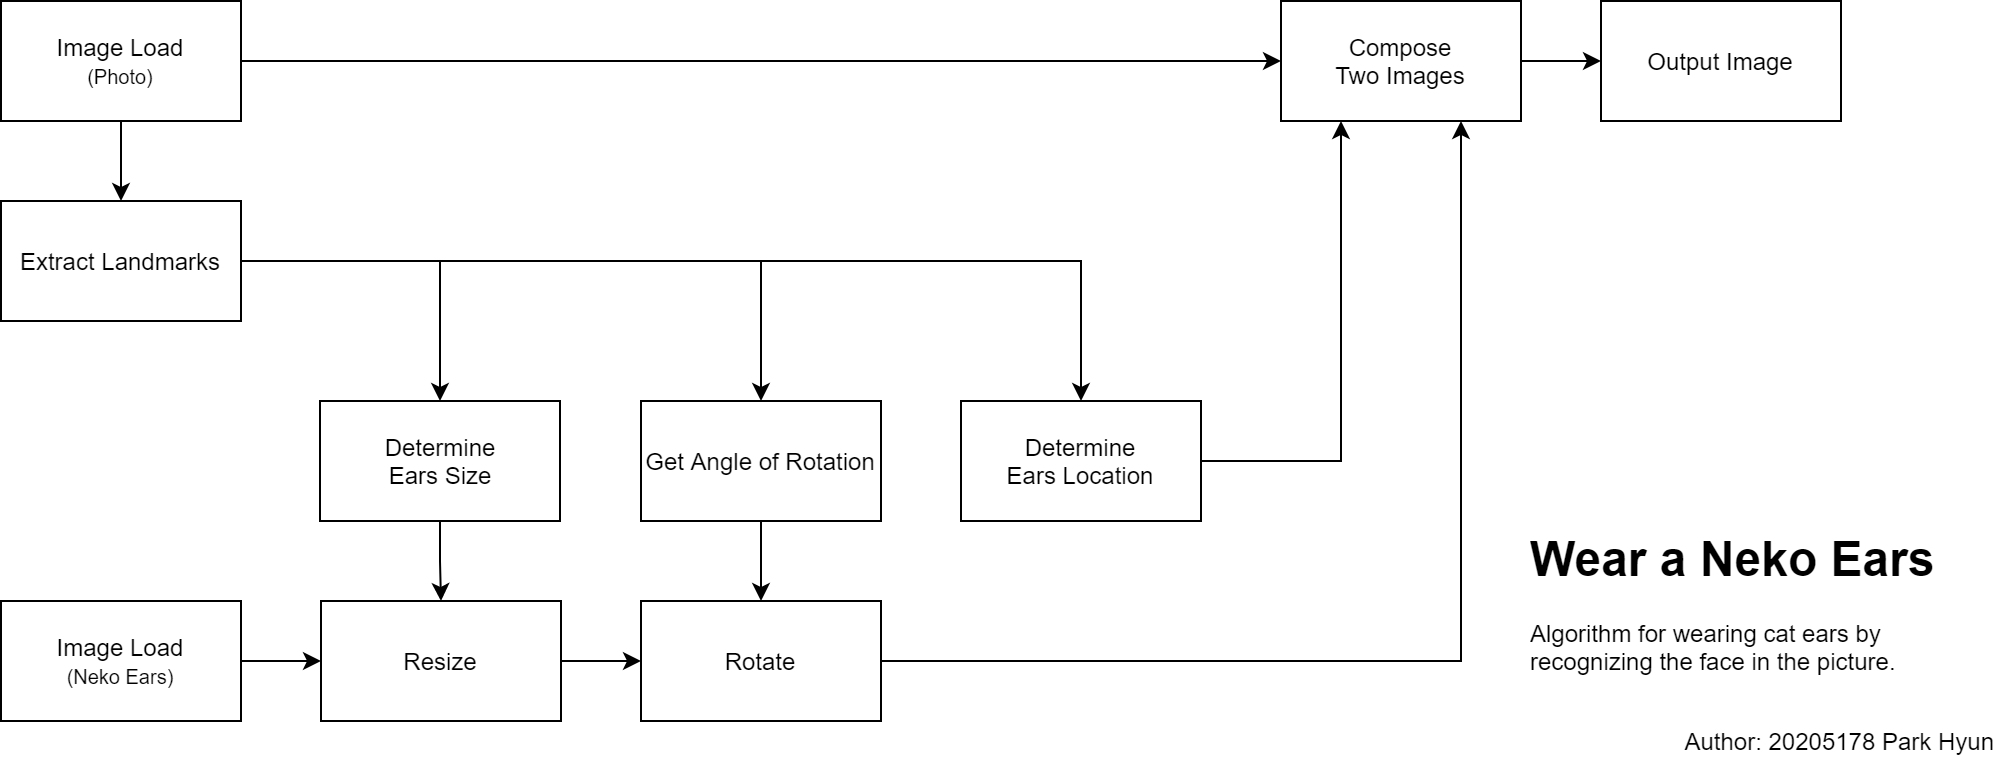

The diagram above was exported from draw.io. Its source (the exported page's mxGraphModel, read from the mxfile embedded in the PNG):
<mxGraphModel dx="1422" dy="794" grid="0" gridSize="10" guides="1" tooltips="1" connect="1" arrows="1" fold="1" page="0" pageScale="1" pageWidth="827" pageHeight="1169" background="none" math="0" shadow="0">
  <root>
    <mxCell id="0" />
    <mxCell id="1" parent="0" />
    <mxCell id="vlquZQasonjp4h22WZBq-11" style="edgeStyle=orthogonalEdgeStyle;rounded=0;orthogonalLoop=1;jettySize=auto;html=1;exitX=0.5;exitY=1;exitDx=0;exitDy=0;entryX=0.5;entryY=0;entryDx=0;entryDy=0;" parent="1" source="vlquZQasonjp4h22WZBq-1" target="vlquZQasonjp4h22WZBq-2" edge="1">
      <mxGeometry relative="1" as="geometry" />
    </mxCell>
    <mxCell id="vlquZQasonjp4h22WZBq-38" style="edgeStyle=orthogonalEdgeStyle;rounded=0;orthogonalLoop=1;jettySize=auto;html=1;exitX=1;exitY=0.5;exitDx=0;exitDy=0;entryX=0;entryY=0.5;entryDx=0;entryDy=0;" parent="1" source="vlquZQasonjp4h22WZBq-1" target="vlquZQasonjp4h22WZBq-29" edge="1">
      <mxGeometry relative="1" as="geometry" />
    </mxCell>
    <mxCell id="vlquZQasonjp4h22WZBq-1" value="Image Load&lt;br&gt;&lt;font style=&quot;font-size: 10px&quot;&gt;(Photo)&lt;/font&gt;" style="rounded=0;whiteSpace=wrap;html=1;" parent="1" vertex="1">
      <mxGeometry x="80" y="220" width="120" height="60" as="geometry" />
    </mxCell>
    <mxCell id="vlquZQasonjp4h22WZBq-24" style="edgeStyle=orthogonalEdgeStyle;rounded=0;orthogonalLoop=1;jettySize=auto;html=1;exitX=1;exitY=0.5;exitDx=0;exitDy=0;" parent="1" source="vlquZQasonjp4h22WZBq-2" target="vlquZQasonjp4h22WZBq-21" edge="1">
      <mxGeometry relative="1" as="geometry" />
    </mxCell>
    <mxCell id="vlquZQasonjp4h22WZBq-25" style="edgeStyle=orthogonalEdgeStyle;rounded=0;orthogonalLoop=1;jettySize=auto;html=1;exitX=1;exitY=0.5;exitDx=0;exitDy=0;entryX=0.5;entryY=0;entryDx=0;entryDy=0;" parent="1" source="vlquZQasonjp4h22WZBq-2" target="vlquZQasonjp4h22WZBq-20" edge="1">
      <mxGeometry relative="1" as="geometry" />
    </mxCell>
    <mxCell id="vlquZQasonjp4h22WZBq-41" style="edgeStyle=orthogonalEdgeStyle;rounded=0;orthogonalLoop=1;jettySize=auto;html=1;exitX=1;exitY=0.5;exitDx=0;exitDy=0;" parent="1" source="vlquZQasonjp4h22WZBq-2" target="vlquZQasonjp4h22WZBq-40" edge="1">
      <mxGeometry relative="1" as="geometry" />
    </mxCell>
    <mxCell id="vlquZQasonjp4h22WZBq-2" value="Extract Landmarks" style="whiteSpace=wrap;html=1;rounded=0;" parent="1" vertex="1">
      <mxGeometry x="80" y="320" width="120" height="60" as="geometry" />
    </mxCell>
    <mxCell id="vlquZQasonjp4h22WZBq-27" value="" style="edgeStyle=orthogonalEdgeStyle;rounded=0;orthogonalLoop=1;jettySize=auto;html=1;" parent="1" source="vlquZQasonjp4h22WZBq-4" target="vlquZQasonjp4h22WZBq-26" edge="1">
      <mxGeometry relative="1" as="geometry" />
    </mxCell>
    <mxCell id="vlquZQasonjp4h22WZBq-4" value="Resize" style="rounded=0;whiteSpace=wrap;html=1;" parent="1" vertex="1">
      <mxGeometry x="240" y="520" width="120" height="60" as="geometry" />
    </mxCell>
    <mxCell id="vlquZQasonjp4h22WZBq-6" style="edgeStyle=orthogonalEdgeStyle;rounded=0;orthogonalLoop=1;jettySize=auto;html=1;exitX=1;exitY=0.5;exitDx=0;exitDy=0;entryX=0;entryY=0.5;entryDx=0;entryDy=0;" parent="1" source="vlquZQasonjp4h22WZBq-5" target="vlquZQasonjp4h22WZBq-4" edge="1">
      <mxGeometry relative="1" as="geometry" />
    </mxCell>
    <mxCell id="vlquZQasonjp4h22WZBq-5" value="Image Load&lt;br&gt;&lt;font style=&quot;font-size: 7px&quot;&gt;(Neko Ears)&lt;/font&gt;" style="rounded=0;whiteSpace=wrap;html=1;" parent="1" vertex="1">
      <mxGeometry x="80" y="520" width="120" height="60" as="geometry" />
    </mxCell>
    <mxCell id="vlquZQasonjp4h22WZBq-28" style="edgeStyle=orthogonalEdgeStyle;rounded=0;orthogonalLoop=1;jettySize=auto;html=1;exitX=0.5;exitY=1;exitDx=0;exitDy=0;entryX=0.5;entryY=0;entryDx=0;entryDy=0;" parent="1" source="vlquZQasonjp4h22WZBq-20" target="vlquZQasonjp4h22WZBq-26" edge="1">
      <mxGeometry relative="1" as="geometry" />
    </mxCell>
    <mxCell id="vlquZQasonjp4h22WZBq-20" value="Get Angle of Rotation" style="whiteSpace=wrap;html=1;rounded=0;" parent="1" vertex="1">
      <mxGeometry x="400" y="420" width="120" height="60" as="geometry" />
    </mxCell>
    <mxCell id="vlquZQasonjp4h22WZBq-23" style="edgeStyle=orthogonalEdgeStyle;rounded=0;orthogonalLoop=1;jettySize=auto;html=1;exitX=0.5;exitY=1;exitDx=0;exitDy=0;entryX=0.5;entryY=0;entryDx=0;entryDy=0;" parent="1" source="vlquZQasonjp4h22WZBq-21" target="vlquZQasonjp4h22WZBq-4" edge="1">
      <mxGeometry relative="1" as="geometry" />
    </mxCell>
    <mxCell id="vlquZQasonjp4h22WZBq-21" value="Determine&lt;br&gt;Ears Size" style="whiteSpace=wrap;html=1;rounded=0;" parent="1" vertex="1">
      <mxGeometry x="239.5" y="420" width="120" height="60" as="geometry" />
    </mxCell>
    <mxCell id="vlquZQasonjp4h22WZBq-45" style="edgeStyle=orthogonalEdgeStyle;rounded=0;orthogonalLoop=1;jettySize=auto;html=1;exitX=1;exitY=0.5;exitDx=0;exitDy=0;entryX=0.75;entryY=1;entryDx=0;entryDy=0;" parent="1" source="vlquZQasonjp4h22WZBq-26" target="vlquZQasonjp4h22WZBq-29" edge="1">
      <mxGeometry relative="1" as="geometry" />
    </mxCell>
    <mxCell id="vlquZQasonjp4h22WZBq-26" value="Rotate" style="rounded=0;whiteSpace=wrap;html=1;" parent="1" vertex="1">
      <mxGeometry x="400" y="520" width="120" height="60" as="geometry" />
    </mxCell>
    <mxCell id="vlquZQasonjp4h22WZBq-33" value="" style="edgeStyle=orthogonalEdgeStyle;rounded=0;orthogonalLoop=1;jettySize=auto;html=1;" parent="1" source="vlquZQasonjp4h22WZBq-29" target="vlquZQasonjp4h22WZBq-32" edge="1">
      <mxGeometry relative="1" as="geometry" />
    </mxCell>
    <mxCell id="vlquZQasonjp4h22WZBq-29" value="Compose&lt;br&gt;Two Images" style="rounded=0;whiteSpace=wrap;html=1;" parent="1" vertex="1">
      <mxGeometry x="720" y="220" width="120" height="60" as="geometry" />
    </mxCell>
    <mxCell id="vlquZQasonjp4h22WZBq-32" value="Output Image" style="rounded=0;whiteSpace=wrap;html=1;" parent="1" vertex="1">
      <mxGeometry x="880" y="220" width="120" height="60" as="geometry" />
    </mxCell>
    <mxCell id="vlquZQasonjp4h22WZBq-44" style="edgeStyle=orthogonalEdgeStyle;rounded=0;orthogonalLoop=1;jettySize=auto;html=1;exitX=1;exitY=0.5;exitDx=0;exitDy=0;entryX=0.25;entryY=1;entryDx=0;entryDy=0;" parent="1" source="vlquZQasonjp4h22WZBq-40" target="vlquZQasonjp4h22WZBq-29" edge="1">
      <mxGeometry relative="1" as="geometry" />
    </mxCell>
    <mxCell id="vlquZQasonjp4h22WZBq-40" value="Determine&lt;br&gt;Ears Location" style="rounded=0;whiteSpace=wrap;html=1;" parent="1" vertex="1">
      <mxGeometry x="560" y="420" width="120" height="60" as="geometry" />
    </mxCell>
    <mxCell id="vlquZQasonjp4h22WZBq-46" value="&lt;h1&gt;Wear a Neko Ears&lt;/h1&gt;&lt;p&gt;Algorithm for wearing cat ears by recognizing the face in the picture.&lt;br&gt;&lt;br&gt;&lt;/p&gt;&lt;div style=&quot;text-align: right&quot;&gt;&lt;span&gt;Author: 20205178 Park Hyun&lt;/span&gt;&lt;/div&gt;&lt;p&gt;&lt;/p&gt;" style="text;html=1;strokeColor=none;fillColor=none;spacing=5;spacingTop=-20;whiteSpace=wrap;overflow=hidden;rounded=0;" parent="1" vertex="1">
      <mxGeometry x="840" y="480" width="240" height="120" as="geometry" />
    </mxCell>
    <mxCell id="vlquZQasonjp4h22WZBq-47" style="edgeStyle=orthogonalEdgeStyle;rounded=0;orthogonalLoop=1;jettySize=auto;html=1;exitX=0.5;exitY=1;exitDx=0;exitDy=0;" parent="1" source="vlquZQasonjp4h22WZBq-46" target="vlquZQasonjp4h22WZBq-46" edge="1">
      <mxGeometry relative="1" as="geometry" />
    </mxCell>
  </root>
</mxGraphModel>